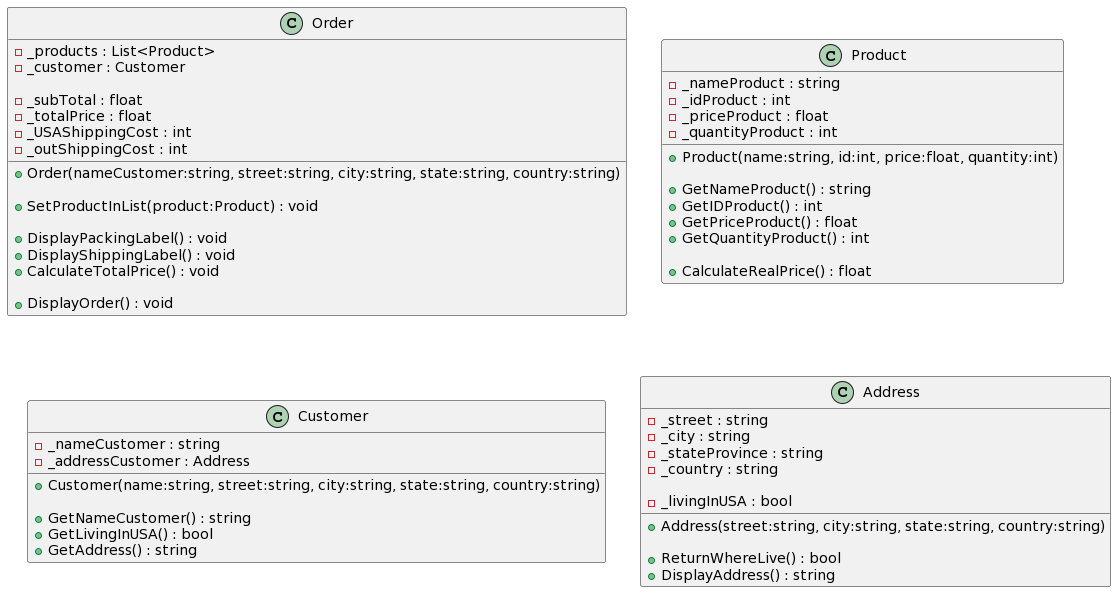

The diagram above was rendered by PlantUML. Its source (embedded in the PNG):
@startuml
class Order {
- _products : List<Product>
- _customer : Customer

- _subTotal : float
- _totalPrice : float
- _USAShippingCost : int
- _outShippingCost : int

+ Order(nameCustomer:string, street:string, city:string, state:string, country:string)

+ SetProductInList(product:Product) : void

+ DisplayPackingLabel() : void
+ DisplayShippingLabel() : void
+ CalculateTotalPrice() : void

+ DisplayOrder() : void
}

class Product {
- _nameProduct : string
- _idProduct : int
- _priceProduct : float
- _quantityProduct : int

+ Product(name:string, id:int, price:float, quantity:int)

+ GetNameProduct() : string
+ GetIDProduct() : int
+ GetPriceProduct() : float
+ GetQuantityProduct() : int

+ CalculateRealPrice() : float
}

class Customer {
- _nameCustomer : string
- _addressCustomer : Address

+ Customer(name:string, street:string, city:string, state:string, country:string)

+ GetNameCustomer() : string
+ GetLivingInUSA() : bool
+ GetAddress() : string
}

class Address {
- _street : string
- _city : string
- _stateProvince : string
- _country : string

- _livingInUSA : bool

+ Address(street:string, city:string, state:string, country:string)

+ ReturnWhereLive() : bool
+ DisplayAddress() : string
}
@enduml